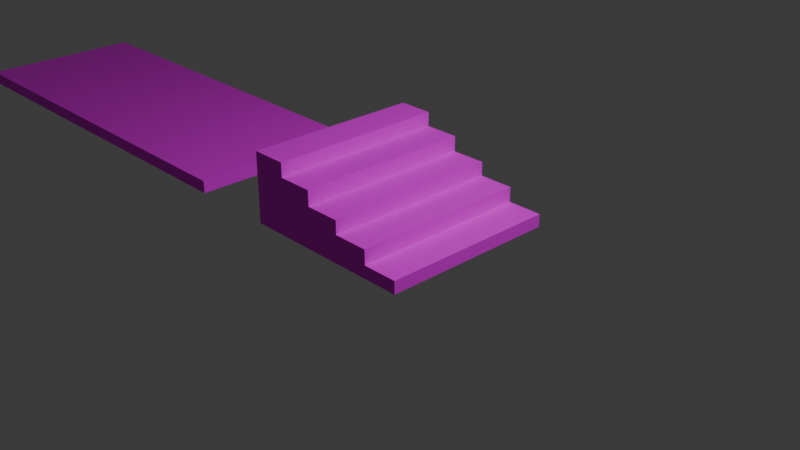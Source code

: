 # Source: badstairs.blend  (saved by Blender 4.1.24; exported with 4.5.12 LTS)
import bpy
from mathutils import Matrix  # noqa: F401  (used for matrix-valued properties, if any)

bpy.ops.wm.read_factory_settings(use_empty=True)
scene = bpy.context.scene
scene.name = 'Scene'

# ---- collections
col_collection = bpy.data.collections.new('Collection'); scene.collection.children.link(col_collection)

# ---- images (referenced by path relative to the original .blend; pixels are not part of the script)
import os
ASSET_DIR = os.environ.get("B2B_ASSET_DIR", "")  # directory of the original .blend (textures are referenced by path, not embedded)
HERE = os.path.dirname(os.path.abspath(__file__))  # packed textures are extracted next to this script under _unpacked/

def load_image(name, relpath, width, height, colorspace="sRGB"):
    """Load a texture the original file referenced (path relative to the .blend, or extracted next to this script)."""
    p = next((c for c in (os.path.join(HERE, relpath), os.path.join(ASSET_DIR, relpath)) if relpath and os.path.exists(c)), "")
    if p:
        img = bpy.data.images.load(p, check_existing=True)
        img.name = name
    else:  # same state as the original file: an image datablock whose file is absent (Cycles renders it pink)
        img = bpy.data.images.new(name, width, height)
        img.source = "FILE"
        img.filepath = "//" + (relpath or name)
    img.colorspace_settings.name = colorspace
    return img
img_diffuse_png = load_image('diffuse.png', 'diffuse.png', 1024, 1024, 'sRGB')

# ---- materials (node trees are filled in below, after node groups)
mat_diffuse = bpy.data.materials.new('diffuse')
mat_diffuse.alpha_threshold = 0.0
mat_diffuse.use_transparent_shadow = False
mat_diffuse.roughness = 0.5
mat_diffuse.line_color = (0.0, 0.0, 0.0, 1.0)

# ---- material node trees
mat_diffuse.use_nodes = True; mat_diffuse.node_tree.nodes.clear()
_N = mat_diffuse.node_tree.nodes; _L = mat_diffuse.node_tree.links
n0 = _N.new('ShaderNodeOutputMaterial'); n0.name = 'Material Output'; n0.location = (300, 300)
n1 = _N.new('ShaderNodeBsdfPrincipled'); n1.name = 'Principled BSDF'; n1.location = (10, 300)
n1.inputs[2].default_value = 1.0
n1.inputs[3].default_value = 1.45
n2 = _N.new('ShaderNodeTexImage'); n2.name = 'Image Texture'; n2.location = (-280, 280)
n2.image = img_diffuse_png
n2.interpolation = 'Closest'
_L.new(n1.outputs[0], n0.inputs[0])
_L.new(n2.outputs[0], n1.inputs[0])
n0.is_active_output = True

# ---- world
world_world = bpy.data.worlds.new('World'); scene.world = world_world
world_world.use_nodes = True; world_world.node_tree.nodes.clear()
_N = world_world.node_tree.nodes; _L = world_world.node_tree.links
n0 = _N.new('ShaderNodeOutputWorld'); n0.name = 'World Output'; n0.location = (300, 300)
n1 = _N.new('ShaderNodeBackground'); n1.name = 'Background'; n1.location = (10, 300)
n1.inputs[0].default_value = (0.05088, 0.05088, 0.05088, 1.0)
_L.new(n1.outputs[0], n0.inputs[0])
n0.is_active_output = True
world_world.color = (0.05088, 0.05088, 0.05088)
world_world.use_sun_shadow = False
world_world.sun_shadow_jitter_overblur = 0.0

# ---- cameras
cam_camera = bpy.data.cameras.new('Camera')
cam_camera.clip_end = 100.0
cam_camera.ortho_scale = 7.314

# ---- lights
light_light = bpy.data.lights.new('Light', 'POINT')
light_light.transmission_factor = 0.0
light_light.energy = 1000.0
light_light.shadow_soft_size = 0.1
light_light.shadow_maximum_resolution = 0.006
light_light.use_absolute_resolution = True

# ---- meshes
me_cube = bpy.data.meshes.new('Cube')
me_cube.from_pydata([(1.0, 1.0, 0.0714), (1.0, 1.0, -0.0714), (1.0, -1.0, 0.0714), (1.0, -1.0, -0.0714), (-1.0, 1.0, 0.0714), (-1.0, 1.0, -0.0714), (-1.0, -1.0, 0.0714), (-1.0, -1.0, -0.0714), (0.6, 1.0, -0.0714), (0.2, 1.0, -0.0714), (-0.2, 1.0, -0.0714), (-0.6, 1.0, -0.0714), (0.6, -1.0, 0.0714), (0.2, -1.0, 0.0714), (-0.2, -1.0, 0.0714), (-0.6, -1.0, 0.0714), (-0.6, -1.0, -0.0714), (-0.2, -1.0, -0.0714), (0.2, -1.0, -0.0714), (0.6, -1.0, -0.0714), (-0.6, 1.0, 0.0714), (-0.2, 1.0, 0.0714), (0.2, 1.0, 0.0714), (0.6, 1.0, 0.0714), (0.6, -1.0, 0.2372), (0.2, -1.0, 0.2372), (0.2, 1.0, 0.2372), (0.6, 1.0, 0.2372), (0.2, -1.0, 0.3916), (-0.2, -1.0, 0.3916), (-0.2, 1.0, 0.3916), (0.2, 1.0, 0.3916), (-0.2, -1.0, 0.5649), (-0.6, -1.0, 0.5649), (-0.6, 1.0, 0.5649), (-0.2, 1.0, 0.5649), (-0.6, -1.0, 0.725), (-1.0, -1.0, 0.725), (-1.0, 1.0, 0.725), (-0.6, 1.0, 0.725), (-1.998, 1.0, 0.0714), (-1.998, 1.0, -0.0714), (-1.998, -1.0, 0.0714), (-1.998, -1.0, -0.0714), (-6.975, 1.0, -0.0714), (-6.975, -1.0, -0.0714), (-6.975, -1.0, 0.0714), (-6.975, 1.0, 0.0714)], [], [(15, 20, 39, 36), (16, 15, 6, 7), (8, 1, 3, 19), (1, 0, 2, 3), (8, 23, 0, 1), (5, 4, 20, 11), (11, 20, 21, 10), (10, 21, 22, 9), (9, 22, 23, 8), (5, 11, 16, 7), (11, 10, 17, 16), (10, 9, 18, 17), (9, 8, 19, 18), (3, 2, 12, 19), (19, 12, 13, 18), (18, 13, 14, 17), (17, 14, 15, 16), (0, 23, 12, 2), (22, 13, 25, 26), (13, 22, 31, 28), (20, 15, 33, 34), (27, 26, 25, 24), (13, 12, 24, 25), (12, 23, 27, 24), (23, 22, 26, 27), (31, 30, 29, 28), (22, 21, 30, 31), (21, 14, 29, 30), (14, 13, 28, 29), (35, 34, 33, 32), (15, 14, 32, 33), (14, 21, 35, 32), (21, 20, 34, 35), (39, 38, 37, 36), (6, 15, 36, 37), (20, 4, 38, 39), (4, 6, 37, 38), (41, 40, 42, 43), (5, 7, 6, 4), (41, 43, 45, 44), (45, 46, 47, 44), (42, 40, 47, 46), (40, 41, 44, 47), (43, 42, 46, 45)])
_uv = me_cube.uv_layers.new(name='UVMap')
_uv.uv.foreach_set('vector', [1.219, 0.4906, 2.351, 0.4906, 2.351, 0.8606, 1.219, 0.8606, 1.833, 0.4097, 1.833, 0.4906, 1.606, 0.4906, 1.606, 0.4097, 2.512, 1.094, 2.739, 1.094, 2.739, -0.03828, 2.512, -0.03828, 2.351, 0.4097, 2.351, 0.4906, 1.219, 0.4906, 1.219, 0.4097, 2.512, 0.4097, 2.512, 0.4906, 2.739, 0.4906, 2.739, 0.4097, 1.606, 0.4097, 1.606, 0.4906, 1.833, 0.4906, 1.833, 0.4097, 1.833, 0.4097, 1.833, 0.4906, 2.059, 0.4906, 2.059, 0.4097, 2.059, 0.4097, 2.059, 0.4906, 2.286, 0.4906, 2.286, 0.4097, 2.286, 0.4097, 2.286, 0.4906, 2.512, 0.4906, 2.512, 0.4097, 1.606, 1.094, 1.833, 1.094, 1.833, -0.03828, 1.606, -0.03828, 1.833, 1.094, 2.059, 1.094, 2.059, -0.03828, 1.833, -0.03828, 2.059, 1.094, 2.286, 1.094, 2.286, -0.03828, 2.059, -0.03828, 2.286, 1.094, 2.512, 1.094, 2.512, -0.03828, 2.286, -0.03828, 2.739, 0.4097, 2.739, 0.4906, 2.512, 0.4906, 2.512, 0.4097, 2.512, 0.4097, 2.512, 0.4906, 2.286, 0.4906, 2.286, 0.4097, 2.286, 0.4097, 2.286, 0.4906, 2.059, 0.4906, 2.059, 0.4097, 2.059, 0.4097, 2.059, 0.4906, 1.833, 0.4906, 1.833, 0.4097, 2.739, 1.094, 2.512, 1.094, 2.512, -0.03828, 2.739, -0.03828, 2.351, 0.4906, 1.219, 0.4906, 1.219, 0.5844, 2.351, 0.5844, 1.219, 0.4906, 2.351, 0.4906, 2.351, 0.6719, 1.219, 0.6719, 2.351, 0.4906, 1.219, 0.4906, 1.219, 0.77, 2.351, 0.77, 2.512, 1.094, 2.286, 1.094, 2.286, -0.03828, 2.512, -0.03828, 2.286, 0.4906, 2.512, 0.4906, 2.512, 0.5844, 2.286, 0.5844, 1.219, 0.4906, 2.351, 0.4906, 2.351, 0.5844, 1.219, 0.5844, 2.512, 0.4906, 2.286, 0.4906, 2.286, 0.5844, 2.512, 0.5844, 2.286, 1.094, 2.059, 1.094, 2.059, -0.03828, 2.286, -0.03828, 2.286, 0.4906, 2.059, 0.4906, 2.059, 0.6719, 2.286, 0.6719, 2.351, 0.4906, 1.219, 0.4906, 1.219, 0.6719, 2.351, 0.6719, 2.059, 0.4906, 2.286, 0.4906, 2.286, 0.6719, 2.059, 0.6719, 2.059, 1.094, 1.833, 1.094, 1.833, -0.03828, 2.059, -0.03828, 1.833, 0.4906, 2.059, 0.4906, 2.059, 0.77, 1.833, 0.77, 1.219, 0.4906, 2.351, 0.4906, 2.351, 0.77, 1.219, 0.77, 2.059, 0.4906, 1.833, 0.4906, 1.833, 0.77, 2.059, 0.77, 1.833, 1.094, 1.606, 1.094, 1.606, -0.03828, 1.833, -0.03828, 1.606, 0.4906, 1.833, 0.4906, 1.833, 0.8606, 1.606, 0.8606, 1.833, 0.4906, 1.606, 0.4906, 1.606, 0.8606, 1.833, 0.8606, 2.351, 0.4906, 1.219, 0.4906, 1.219, 0.8606, 2.351, 0.8606, 2.351, 0.4097, 2.351, 0.4906, 1.219, 0.4906, 1.219, 0.4097, 2.351, 0.4097, 1.219, 0.4097, 1.219, 0.4906, 2.351, 0.4906, 1.041, 1.094, 1.041, -0.03828, -1.777, -0.03828, -1.777, 1.094, 1.219, 0.4097, 1.219, 0.4906, 2.351, 0.4906, 2.351, 0.4097, 1.041, -0.03828, 1.041, 1.094, -1.777, 1.094, -1.777, -0.03828, 1.041, 0.4906, 1.041, 0.4097, -1.777, 0.4097, -1.777, 0.4906, 1.041, 0.4097, 1.041, 0.4906, -1.777, 0.4906, -1.777, 0.4097])
me_cube.materials.append(mat_diffuse)
me_cube.use_mirror_vertex_groups = False
me_cube.update()

# ---- objects
ob_cube = bpy.data.objects.new('Cube', me_cube)
ob_light = bpy.data.objects.new('Light', light_light)
ob_camera = bpy.data.objects.new('Camera', cam_camera)

# ---- transforms, parenting, visibility, modifiers, constraints
ob_cube.location = (0.0, 0.0, 0.0)
ob_cube.lock_rotations_4d = False
ob_cube.empty_display_type = 'ARROWS'
ob_cube.lineart.crease_threshold = 0.0
ob_light.location = (4.076, 1.005, 5.904)
ob_light.rotation_euler = (0.6503, 0.05522, 1.866)
ob_light.lock_rotations_4d = False
ob_light.empty_display_type = 'ARROWS'
ob_light.color = (0.0, 0.0, 0.0, 0.0)
ob_light.lineart.crease_threshold = 0.0
ob_camera.location = (7.359, -6.926, 4.958)
ob_camera.rotation_euler = (1.109, 0.0, 0.8149)
ob_camera.lock_rotations_4d = False
ob_camera.empty_display_type = 'ARROWS'
ob_camera.color = (0.0, 0.0, 0.0, 0.0)
ob_camera.display_type = 'WIRE'
ob_camera.lineart.crease_threshold = 0.0

# ---- collection membership
col_collection.objects.link(ob_cube)
col_collection.objects.link(ob_light)
col_collection.objects.link(ob_camera)

# ---- scene / render settings (as saved in the file)
scene.camera = ob_camera
scene.frame_start = 1; scene.frame_end = 250; scene.frame_set(1)
scene.render.engine = 'BLENDER_EEVEE_NEXT'
scene.cycles.sampling_pattern = 'TABULATED_SOBOL'
scene.eevee.ray_tracing_options.trace_max_roughness = 0.0
bpy.context.view_layer.update()
